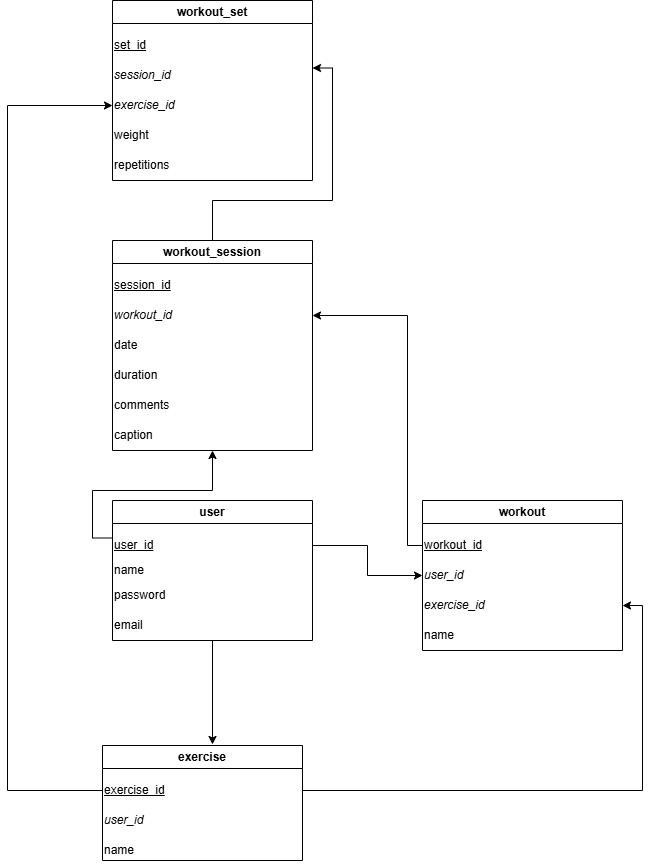

The diagram above was exported from draw.io. Its source (the exported page's mxGraphModel, read from the mxfile embedded in the PNG):
<mxGraphModel dx="1213" dy="1723" grid="1" gridSize="10" guides="1" tooltips="1" connect="1" arrows="1" fold="1" page="1" pageScale="1" pageWidth="850" pageHeight="1100" math="0" shadow="0">
  <root>
    <mxCell id="0" />
    <mxCell id="1" parent="0" />
    <mxCell id="1XBpsCYcSQttsBUYuoMY-46" edge="1" parent="1" source="1XBpsCYcSQttsBUYuoMY-11" style="edgeStyle=orthogonalEdgeStyle;rounded=0;orthogonalLoop=1;jettySize=auto;html=1;entryX=0;entryY=0.5;entryDx=0;entryDy=0;exitX=1;exitY=0.5;exitDx=0;exitDy=0;" target="1XBpsCYcSQttsBUYuoMY-26">
      <mxGeometry relative="1" as="geometry" />
    </mxCell>
    <mxCell id="1XBpsCYcSQttsBUYuoMY-50" edge="1" parent="1" source="1XBpsCYcSQttsBUYuoMY-11" style="edgeStyle=orthogonalEdgeStyle;rounded=0;orthogonalLoop=1;jettySize=auto;html=1;entryX=0.5;entryY=1;entryDx=0;entryDy=0;exitX=0;exitY=0.25;exitDx=0;exitDy=0;" target="1XBpsCYcSQttsBUYuoMY-39">
      <mxGeometry relative="1" as="geometry" />
    </mxCell>
    <mxCell id="1XBpsCYcSQttsBUYuoMY-10" parent="1" style="swimlane;whiteSpace=wrap;html=1;" value="user" vertex="1">
      <mxGeometry height="140" width="200" x="175" y="270" as="geometry" />
    </mxCell>
    <mxCell id="1XBpsCYcSQttsBUYuoMY-11" parent="1XBpsCYcSQttsBUYuoMY-10" style="text;html=1;whiteSpace=wrap;strokeColor=none;fillColor=none;align=left;verticalAlign=middle;rounded=0;fontStyle=4" value="user_id" vertex="1">
      <mxGeometry height="30" width="200" y="30" as="geometry" />
    </mxCell>
    <mxCell id="1XBpsCYcSQttsBUYuoMY-13" parent="1XBpsCYcSQttsBUYuoMY-10" style="text;html=1;whiteSpace=wrap;strokeColor=none;fillColor=none;align=left;verticalAlign=middle;rounded=0;fontStyle=0" value="name" vertex="1">
      <mxGeometry height="30" width="200" y="55" as="geometry" />
    </mxCell>
    <mxCell id="1XBpsCYcSQttsBUYuoMY-14" parent="1XBpsCYcSQttsBUYuoMY-10" style="text;html=1;whiteSpace=wrap;strokeColor=none;fillColor=none;align=left;verticalAlign=middle;rounded=0;fontStyle=0" value="password" vertex="1">
      <mxGeometry height="30" width="200" y="80" as="geometry" />
    </mxCell>
    <mxCell id="1XBpsCYcSQttsBUYuoMY-15" parent="1XBpsCYcSQttsBUYuoMY-10" style="text;html=1;whiteSpace=wrap;strokeColor=none;fillColor=none;align=left;verticalAlign=middle;rounded=0;fontStyle=0" value="email" vertex="1">
      <mxGeometry height="30" width="200" y="110" as="geometry" />
    </mxCell>
    <mxCell id="1XBpsCYcSQttsBUYuoMY-47" edge="1" parent="1" source="1XBpsCYcSQttsBUYuoMY-25" style="edgeStyle=orthogonalEdgeStyle;rounded=0;orthogonalLoop=1;jettySize=auto;html=1;exitX=0;exitY=0.5;exitDx=0;exitDy=0;entryX=1;entryY=0.5;entryDx=0;entryDy=0;" target="1XBpsCYcSQttsBUYuoMY-35">
      <mxGeometry relative="1" as="geometry">
        <Array as="points">
          <mxPoint x="470" y="315" />
          <mxPoint x="470" y="85" />
        </Array>
      </mxGeometry>
    </mxCell>
    <mxCell id="1XBpsCYcSQttsBUYuoMY-24" parent="1" style="swimlane;whiteSpace=wrap;html=1;" value="workout" vertex="1">
      <mxGeometry height="150" width="200" x="485" y="270" as="geometry" />
    </mxCell>
    <mxCell id="1XBpsCYcSQttsBUYuoMY-25" parent="1XBpsCYcSQttsBUYuoMY-24" style="text;html=1;whiteSpace=wrap;strokeColor=none;fillColor=none;align=left;verticalAlign=middle;rounded=0;fontStyle=4" value="workout_id" vertex="1">
      <mxGeometry height="30" width="200" y="30" as="geometry" />
    </mxCell>
    <mxCell id="1XBpsCYcSQttsBUYuoMY-26" parent="1XBpsCYcSQttsBUYuoMY-24" style="text;html=1;whiteSpace=wrap;strokeColor=none;fillColor=none;align=left;verticalAlign=middle;rounded=0;fontStyle=0" value="&lt;i&gt;user_id&lt;/i&gt;" vertex="1">
      <mxGeometry height="30" width="200" y="60" as="geometry" />
    </mxCell>
    <mxCell id="1XBpsCYcSQttsBUYuoMY-27" parent="1XBpsCYcSQttsBUYuoMY-24" style="text;html=1;whiteSpace=wrap;strokeColor=none;fillColor=none;align=left;verticalAlign=middle;rounded=0;fontStyle=0" value="&lt;i&gt;exercise_id&lt;/i&gt;" vertex="1">
      <mxGeometry height="30" width="200" y="90" as="geometry" />
    </mxCell>
    <mxCell id="1XBpsCYcSQttsBUYuoMY-28" parent="1XBpsCYcSQttsBUYuoMY-24" style="text;html=1;whiteSpace=wrap;strokeColor=none;fillColor=none;align=left;verticalAlign=middle;rounded=0;fontStyle=0" value="name" vertex="1">
      <mxGeometry height="30" width="200" y="120" as="geometry" />
    </mxCell>
    <mxCell id="1XBpsCYcSQttsBUYuoMY-29" parent="1" style="swimlane;whiteSpace=wrap;html=1;" value="exercise" vertex="1">
      <mxGeometry height="115" width="200" x="165" y="515" as="geometry" />
    </mxCell>
    <mxCell id="1XBpsCYcSQttsBUYuoMY-30" parent="1XBpsCYcSQttsBUYuoMY-29" style="text;html=1;whiteSpace=wrap;strokeColor=none;fillColor=none;align=left;verticalAlign=middle;rounded=0;fontStyle=0" value="&lt;u&gt;exercise_id&lt;/u&gt;" vertex="1">
      <mxGeometry height="30" width="200" y="30" as="geometry" />
    </mxCell>
    <mxCell id="1XBpsCYcSQttsBUYuoMY-31" parent="1XBpsCYcSQttsBUYuoMY-29" style="text;html=1;whiteSpace=wrap;strokeColor=none;fillColor=none;align=left;verticalAlign=middle;rounded=0;fontStyle=0" value="&lt;i&gt;user_id&lt;/i&gt;" vertex="1">
      <mxGeometry height="30" width="200" y="60" as="geometry" />
    </mxCell>
    <mxCell id="1XBpsCYcSQttsBUYuoMY-32" parent="1XBpsCYcSQttsBUYuoMY-29" style="text;html=1;whiteSpace=wrap;strokeColor=none;fillColor=none;align=left;verticalAlign=middle;rounded=0;fontStyle=0" value="name" vertex="1">
      <mxGeometry height="30" width="200" y="90" as="geometry" />
    </mxCell>
    <mxCell id="1XBpsCYcSQttsBUYuoMY-51" edge="1" parent="1" source="1XBpsCYcSQttsBUYuoMY-33" style="edgeStyle=orthogonalEdgeStyle;rounded=0;orthogonalLoop=1;jettySize=auto;html=1;exitX=0.5;exitY=0;exitDx=0;exitDy=0;entryX=1;entryY=0.25;entryDx=0;entryDy=0;" target="1XBpsCYcSQttsBUYuoMY-42">
      <mxGeometry relative="1" as="geometry">
        <Array as="points">
          <mxPoint x="275" y="-30" />
          <mxPoint x="395" y="-30" />
          <mxPoint x="395" y="-162" />
        </Array>
      </mxGeometry>
    </mxCell>
    <mxCell id="1XBpsCYcSQttsBUYuoMY-33" parent="1" style="swimlane;whiteSpace=wrap;html=1;" value="workout_session" vertex="1">
      <mxGeometry height="210" width="200" x="175" y="10" as="geometry" />
    </mxCell>
    <mxCell id="1XBpsCYcSQttsBUYuoMY-34" parent="1XBpsCYcSQttsBUYuoMY-33" style="text;html=1;whiteSpace=wrap;strokeColor=none;fillColor=none;align=left;verticalAlign=middle;rounded=0;fontStyle=4" value="session_id" vertex="1">
      <mxGeometry height="30" width="200" y="30" as="geometry" />
    </mxCell>
    <mxCell id="1XBpsCYcSQttsBUYuoMY-35" parent="1XBpsCYcSQttsBUYuoMY-33" style="text;html=1;whiteSpace=wrap;strokeColor=none;fillColor=none;align=left;verticalAlign=middle;rounded=0;fontStyle=0" value="&lt;i&gt;workout_id&lt;/i&gt;" vertex="1">
      <mxGeometry height="30" width="200" y="60" as="geometry" />
    </mxCell>
    <mxCell id="1XBpsCYcSQttsBUYuoMY-36" parent="1XBpsCYcSQttsBUYuoMY-33" style="text;html=1;whiteSpace=wrap;strokeColor=none;fillColor=none;align=left;verticalAlign=middle;rounded=0;fontStyle=0" value="date" vertex="1">
      <mxGeometry height="30" width="200" y="90" as="geometry" />
    </mxCell>
    <mxCell id="1XBpsCYcSQttsBUYuoMY-37" parent="1XBpsCYcSQttsBUYuoMY-33" style="text;html=1;whiteSpace=wrap;strokeColor=none;fillColor=none;align=left;verticalAlign=middle;rounded=0;fontStyle=0" value="duration" vertex="1">
      <mxGeometry height="30" width="200" y="120" as="geometry" />
    </mxCell>
    <mxCell id="1XBpsCYcSQttsBUYuoMY-38" parent="1XBpsCYcSQttsBUYuoMY-33" style="text;html=1;whiteSpace=wrap;strokeColor=none;fillColor=none;align=left;verticalAlign=middle;rounded=0;fontStyle=0" value="comments" vertex="1">
      <mxGeometry height="30" width="200" y="150" as="geometry" />
    </mxCell>
    <mxCell id="1XBpsCYcSQttsBUYuoMY-39" parent="1XBpsCYcSQttsBUYuoMY-33" style="text;html=1;whiteSpace=wrap;strokeColor=none;fillColor=none;align=left;verticalAlign=middle;rounded=0;fontStyle=0" value="caption" vertex="1">
      <mxGeometry height="30" width="200" y="180" as="geometry" />
    </mxCell>
    <mxCell id="1XBpsCYcSQttsBUYuoMY-40" parent="1" style="swimlane;whiteSpace=wrap;html=1;" value="workout_set" vertex="1">
      <mxGeometry height="180" width="200" x="175" y="-230" as="geometry" />
    </mxCell>
    <mxCell id="1XBpsCYcSQttsBUYuoMY-41" parent="1XBpsCYcSQttsBUYuoMY-40" style="text;html=1;whiteSpace=wrap;strokeColor=none;fillColor=none;align=left;verticalAlign=middle;rounded=0;fontStyle=4" value="set_id" vertex="1">
      <mxGeometry height="30" width="200" y="30" as="geometry" />
    </mxCell>
    <mxCell id="1XBpsCYcSQttsBUYuoMY-42" parent="1XBpsCYcSQttsBUYuoMY-40" style="text;html=1;whiteSpace=wrap;strokeColor=none;fillColor=none;align=left;verticalAlign=middle;rounded=0;fontStyle=0" value="&lt;i&gt;session_id&lt;/i&gt;" vertex="1">
      <mxGeometry height="30" width="200" y="60" as="geometry" />
    </mxCell>
    <mxCell id="1XBpsCYcSQttsBUYuoMY-43" parent="1XBpsCYcSQttsBUYuoMY-40" style="text;html=1;whiteSpace=wrap;strokeColor=none;fillColor=none;align=left;verticalAlign=middle;rounded=0;fontStyle=0" value="repetitions" vertex="1">
      <mxGeometry height="30" width="200" y="150" as="geometry" />
    </mxCell>
    <mxCell id="1XBpsCYcSQttsBUYuoMY-44" parent="1XBpsCYcSQttsBUYuoMY-40" style="text;html=1;whiteSpace=wrap;strokeColor=none;fillColor=none;align=left;verticalAlign=middle;rounded=0;fontStyle=0" value="weight" vertex="1">
      <mxGeometry height="30" width="200" y="120" as="geometry" />
    </mxCell>
    <mxCell id="1XBpsCYcSQttsBUYuoMY-45" parent="1XBpsCYcSQttsBUYuoMY-40" style="text;html=1;whiteSpace=wrap;strokeColor=none;fillColor=none;align=left;verticalAlign=middle;rounded=0;fontStyle=0" value="&lt;i&gt;exercise_id&lt;/i&gt;" vertex="1">
      <mxGeometry height="30" width="200" y="90" as="geometry" />
    </mxCell>
    <mxCell id="1XBpsCYcSQttsBUYuoMY-48" edge="1" parent="1" source="1XBpsCYcSQttsBUYuoMY-15" style="edgeStyle=orthogonalEdgeStyle;rounded=0;orthogonalLoop=1;jettySize=auto;html=1;exitX=0.5;exitY=1;exitDx=0;exitDy=0;entryX=0.55;entryY=-0.009;entryDx=0;entryDy=0;entryPerimeter=0;" target="1XBpsCYcSQttsBUYuoMY-29">
      <mxGeometry relative="1" as="geometry" />
    </mxCell>
    <mxCell id="1XBpsCYcSQttsBUYuoMY-49" edge="1" parent="1" source="1XBpsCYcSQttsBUYuoMY-30" style="edgeStyle=orthogonalEdgeStyle;rounded=0;orthogonalLoop=1;jettySize=auto;html=1;entryX=0;entryY=0.5;entryDx=0;entryDy=0;exitX=0;exitY=0.5;exitDx=0;exitDy=0;" target="1XBpsCYcSQttsBUYuoMY-45">
      <mxGeometry relative="1" as="geometry">
        <Array as="points">
          <mxPoint x="70" y="560" />
          <mxPoint x="70" y="-125" />
        </Array>
      </mxGeometry>
    </mxCell>
    <mxCell id="1XBpsCYcSQttsBUYuoMY-52" edge="1" parent="1" source="1XBpsCYcSQttsBUYuoMY-30" style="edgeStyle=orthogonalEdgeStyle;rounded=0;orthogonalLoop=1;jettySize=auto;html=1;entryX=1;entryY=0.5;entryDx=0;entryDy=0;exitX=1;exitY=0.5;exitDx=0;exitDy=0;" target="1XBpsCYcSQttsBUYuoMY-27">
      <mxGeometry relative="1" as="geometry" />
    </mxCell>
  </root>
</mxGraphModel>